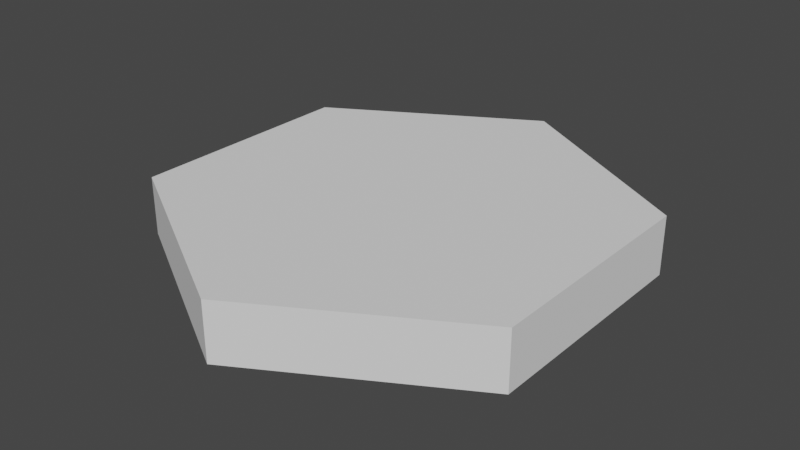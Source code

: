 # Source: HexModel.blend  (saved by Blender 2.81.16; exported with 4.5.12 LTS)
import bpy
from mathutils import Matrix  # noqa: F401  (used for matrix-valued properties, if any)

bpy.ops.wm.read_factory_settings(use_empty=True)
scene = bpy.context.scene
scene.name = 'Scene'

# ---- world
world_world = bpy.data.worlds.new('World'); scene.world = world_world
world_world.use_nodes = True; world_world.node_tree.nodes.clear()
_N = world_world.node_tree.nodes; _L = world_world.node_tree.links
n0 = _N.new('ShaderNodeOutputWorld'); n0.name = 'World Output'; n0.location = (300, 300)
n1 = _N.new('ShaderNodeBackground'); n1.name = 'Background'; n1.location = (10, 300)
n1.inputs[0].default_value = (0.05088, 0.05088, 0.05088, 1.0)
_L.new(n1.outputs[0], n0.inputs[0])
n0.is_active_output = True
world_world.color = (0.05088, 0.05088, 0.05088)
world_world.use_sun_shadow = False
world_world.sun_shadow_jitter_overblur = 0.0

# ---- meshes
me_circle_003 = bpy.data.meshes.new('Circle.003')
me_circle_003.from_pydata([(0.0, 1.0, 0.0), (-0.866, 0.5, 0.0), (-0.866, -0.5, 0.0), (8.742e-08, -1.0, 0.0), (0.866, -0.5, 0.0), (0.866, 0.5, 0.0), (-0.866, 0.5, -0.251), (0.0, 1.0, -0.251), (-0.866, -0.5, -0.251), (8.742e-08, -1.0, -0.251), (0.866, -0.5, -0.251), (0.866, 0.5, -0.251)], [], [(0, 1, 2, 3, 4, 5), (7, 11, 10, 9, 8, 6), (1, 6, 8, 2), (4, 10, 11, 5), (2, 8, 9, 3), (0, 7, 6, 1), (5, 11, 7, 0), (3, 9, 10, 4)])
_uv = me_circle_003.uv_layers.new(name='UVMap')
_uv.uv.foreach_set('vector', [0.5, 1.0, 0.06699, 0.75, 0.06699, 0.25, 0.5, 0.0, 0.933, 0.25, 0.933, 0.75, 0.5, 1.0, 0.933, 0.75, 0.933, 0.25, 0.5, 0.0, 0.06699, 0.25, 0.06699, 0.75, 0.06699, 0.75, 0.06699, 0.75, 0.06699, 0.25, 0.06699, 0.25, 0.933, 0.25, 0.933, 0.25, 0.933, 0.75, 0.933, 0.75, 0.06699, 0.25, 0.06699, 0.25, 0.5, 0.0, 0.5, 0.0, 0.5, 1.0, 0.5, 1.0, 0.06699, 0.75, 0.06699, 0.75, 0.933, 0.75, 0.933, 0.75, 0.5, 1.0, 0.5, 1.0, 0.5, 0.0, 0.5, 0.0, 0.933, 0.25, 0.933, 0.25])
me_circle_003.use_remesh_fix_poles = True
me_circle_003.use_remesh_preserve_attributes = False
me_circle_003.use_mirror_vertex_groups = False
me_circle_003.update()

# ---- objects
ob_circle = bpy.data.objects.new('Circle', me_circle_003)

# ---- transforms, parenting, visibility, modifiers, constraints
ob_circle.location = (0.0, 0.0, 0.0)
ob_circle.lineart.crease_threshold = 0.0

# ---- collection membership
scene.collection.objects.link(ob_circle)

# ---- scene / render settings (as saved in the file)
scene.frame_start = 1; scene.frame_end = 250; scene.frame_set(1)
scene.render.engine = 'BLENDER_EEVEE_NEXT'
scene.cycles.use_denoising = False
scene.cycles.samples = 128
scene.cycles.sampling_pattern = 'TABULATED_SOBOL'
scene.cycles.use_adaptive_sampling = False
scene.cycles.use_light_tree = False
scene.view_settings.view_transform = 'Filmic'
bpy.context.view_layer.update()

# ---- added for rendering (the .blend has no active camera and no usable light): camera, sun
cam_auto = bpy.data.cameras.new('AutoCamera')
cam_auto.lens = 50.0
cam_auto.sensor_width = 36.0
cam_auto.clip_end = 1000.0
ob_auto_camera = bpy.data.objects.new('AutoCamera', cam_auto)
scene.collection.objects.link(ob_auto_camera)
ob_auto_camera.location = (2.4589, -2.95068, 1.84164)
ob_auto_camera.rotation_euler = (1.09748, -7.21219e-08, 0.694738)
scene.camera = ob_auto_camera
light_auto_sun = bpy.data.lights.new('AutoSun', 'SUN')
light_auto_sun.energy = 3.0
light_auto_sun.angle = 0.0523599
ob_auto_sun = bpy.data.objects.new('AutoSun', light_auto_sun)
scene.collection.objects.link(ob_auto_sun)
ob_auto_sun.rotation_euler = (0.872665, 0.174533, 0.523599)
bpy.context.view_layer.update()
